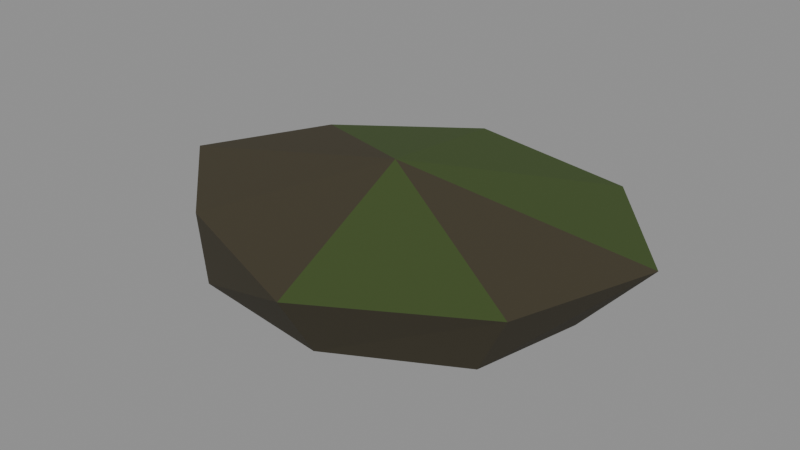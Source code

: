 # Source: detail_005a_algae_stone_low.blend  (saved by Blender 5.2.45; exported with 4.5.12 LTS)
import bpy
from mathutils import Matrix  # noqa: F401  (used for matrix-valued properties, if any)

bpy.ops.wm.read_factory_settings(use_empty=True)
scene = bpy.context.scene
scene.name = 'Scene'

# ---- materials (node trees are filled in below, after node groups)
mat_mat__pond_algae_stone = bpy.data.materials.new('mat__pond_algae_stone')
mat_mat__pond_algae_stone.diffuse_color = (0.0462, 0.07829, 0.01493, 1.0)
mat_mat__pond_silt = bpy.data.materials.new('mat__pond_silt')
mat_mat__pond_silt.diffuse_color = (0.04851, 0.03968, 0.01984, 1.0)
mat_mat__pond_wet_bank = bpy.data.materials.new('mat__pond_wet_bank')
mat_mat__pond_wet_bank.diffuse_color = (0.04397, 0.03664, 0.01848, 1.0)

# ---- material node trees
mat_mat__pond_algae_stone.use_nodes = True; mat_mat__pond_algae_stone.node_tree.nodes.clear()
_N = mat_mat__pond_algae_stone.node_tree.nodes; _L = mat_mat__pond_algae_stone.node_tree.links
n0 = _N.new('ShaderNodeBsdfPrincipled'); n0.name = 'Principled BSDF'; n0.location = (-200, 100)
n0.inputs[0].default_value = (0.0462, 0.07829, 0.01493, 1.0)
n0.inputs[2].default_value = 0.94
n0.inputs[10].default_value = 0.005
n1 = _N.new('ShaderNodeOutputMaterial'); n1.name = 'Material Output'; n1.location = (200, 100)
_L.new(n0.outputs[0], n1.inputs[0])
n1.is_active_output = True
mat_mat__pond_silt.use_nodes = True; mat_mat__pond_silt.node_tree.nodes.clear()
_N = mat_mat__pond_silt.node_tree.nodes; _L = mat_mat__pond_silt.node_tree.links
n0 = _N.new('ShaderNodeBsdfPrincipled'); n0.name = 'Principled BSDF'; n0.location = (-200, 100)
n0.inputs[0].default_value = (0.04851, 0.03968, 0.01984, 1.0)
n0.inputs[2].default_value = 0.94
n0.inputs[10].default_value = 0.005
n1 = _N.new('ShaderNodeOutputMaterial'); n1.name = 'Material Output'; n1.location = (200, 100)
_L.new(n0.outputs[0], n1.inputs[0])
n1.is_active_output = True
mat_mat__pond_wet_bank.use_nodes = True; mat_mat__pond_wet_bank.node_tree.nodes.clear()
_N = mat_mat__pond_wet_bank.node_tree.nodes; _L = mat_mat__pond_wet_bank.node_tree.links
n0 = _N.new('ShaderNodeBsdfPrincipled'); n0.name = 'Principled BSDF'; n0.location = (-200, 100)
n0.inputs[0].default_value = (0.04397, 0.03664, 0.01848, 1.0)
n0.inputs[2].default_value = 0.94
n0.inputs[10].default_value = 0.005
n1 = _N.new('ShaderNodeOutputMaterial'); n1.name = 'Material Output'; n1.location = (200, 100)
_L.new(n0.outputs[0], n1.inputs[0])
n1.is_active_output = True

# ---- meshes
me_detail_005a_algae_stone_low__mesh = bpy.data.meshes.new('detail_005a_algae_stone_low__mesh')
me_detail_005a_algae_stone_low__mesh.from_pydata([(0.5783, 0.07756, 0.0), (0.3503, 0.3871, 0.0), (-0.1085, 0.4936, 0.0), (-0.4507, 0.2489, 0.0), (-0.5291, -0.07095, 0.0), (-0.3837, -0.424, 0.0), (0.1067, -0.4854, 0.0), (0.4961, -0.274, 0.0), (0.7929, 0.1063, 0.2376), (0.4591, 0.5073, 0.2376), (-0.1353, 0.6157, 0.2376), (-0.5589, 0.3087, 0.2376), (-0.7634, -0.1024, 0.2376), (-0.3965, -0.4381, 0.2376), (0.1406, -0.64, 0.2376), (0.6331, -0.3497, 0.2376), (-0.06682, 0.0638, 0.33)], [], [(7, 6, 5, 4, 3, 2, 1, 0), (0, 1, 9, 8), (8, 9, 16), (1, 2, 10, 9), (9, 10, 16), (2, 3, 11, 10), (10, 11, 16), (3, 4, 12, 11), (11, 12, 16), (4, 5, 13, 12), (12, 13, 16), (5, 6, 14, 13), (13, 14, 16), (6, 7, 15, 14), (14, 15, 16), (7, 0, 8, 15), (15, 8, 16)])
me_detail_005a_algae_stone_low__mesh.polygons.foreach_set('material_index', [2, 2, 0, 2, 0, 2, 0, 2, 1, 2, 1, 2, 1, 2, 0, 2, 1])
me_detail_005a_algae_stone_low__mesh.materials.append(mat_mat__pond_algae_stone)
me_detail_005a_algae_stone_low__mesh.materials.append(mat_mat__pond_silt)
me_detail_005a_algae_stone_low__mesh.materials.append(mat_mat__pond_wet_bank)
me_detail_005a_algae_stone_low__mesh.update()

# ---- objects
ob_detail_005a_algae_stone_low__mesh = bpy.data.objects.new('detail_005a_algae_stone_low__mesh', me_detail_005a_algae_stone_low__mesh)

# ---- transforms, parenting, visibility, modifiers, constraints
ob_detail_005a_algae_stone_low__mesh.location = (0.0, 0.0, 0.0)

# ---- collection membership
scene.collection.objects.link(ob_detail_005a_algae_stone_low__mesh)

# ---- scene / render settings (as saved in the file)
scene.frame_start = 1; scene.frame_end = 250; scene.frame_set(1)
scene.render.engine = 'BLENDER_EEVEE_NEXT'
scene.render.bake_bias = 0.0
scene.render.bake_samples = 0
scene.render.compositor_device = 'GPU'
scene.eevee.use_volume_custom_range = False
scene.eevee.fast_gi_thickness_near = 0.1
scene.eevee.fast_gi_thickness_far = 0.0
scene.eevee.ray_tracing_options.screen_trace_thickness = 0.1
bpy.context.view_layer.update()

# ---- added for rendering (the .blend has no active camera and no usable light): camera, sun + grey world if the file has none
cam_auto = bpy.data.cameras.new('AutoCamera')
cam_auto.lens = 50.0
cam_auto.sensor_width = 36.0
cam_auto.clip_end = 1000.0
ob_auto_camera = bpy.data.objects.new('AutoCamera', cam_auto)
scene.collection.objects.link(ob_auto_camera)
ob_auto_camera.location = (1.88995, -2.26238, 1.66517)
ob_auto_camera.rotation_euler = (1.09748, -7.21219e-08, 0.694738)
scene.camera = ob_auto_camera
light_auto_sun = bpy.data.lights.new('AutoSun', 'SUN')
light_auto_sun.energy = 3.0
light_auto_sun.angle = 0.0523599
ob_auto_sun = bpy.data.objects.new('AutoSun', light_auto_sun)
scene.collection.objects.link(ob_auto_sun)
ob_auto_sun.rotation_euler = (0.872665, 0.174533, 0.523599)
if scene.world is None:
    world_auto = bpy.data.worlds.new('AutoWorld')
    world_auto.color = (0.3, 0.3, 0.3)
    scene.world = world_auto
bpy.context.view_layer.update()

